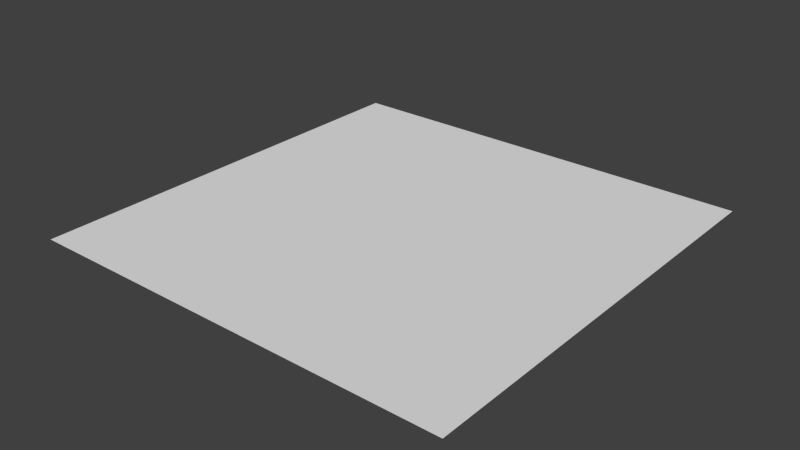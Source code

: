 # Source: carpetTile.blend  (saved by Blender 2.71.0; exported with 4.5.12 LTS)
import bpy
from mathutils import Matrix  # noqa: F401  (used for matrix-valued properties, if any)

bpy.ops.wm.read_factory_settings(use_empty=True)
scene = bpy.context.scene
scene.name = 'Scene'

# ---- collections
col_collection_1 = bpy.data.collections.new('Collection 1'); scene.collection.children.link(col_collection_1)

# ---- world
world_world = bpy.data.worlds.new('World'); scene.world = world_world
world_world.color = (0.05088, 0.05088, 0.05088)
world_world.use_sun_shadow = False
world_world.sun_shadow_jitter_overblur = 0.0
world_world.cycles.sampling_method = 'MANUAL'
world_world.cycles.sample_map_resolution = 256

# ---- meshes
me_plane = bpy.data.meshes.new('Plane')
me_plane.from_pydata([(-1.0, -1.0, 0.0), (1.0, -1.0, 0.0), (-1.0, 1.0, 0.0), (1.0, 1.0, 0.0)], [], [(0, 1, 3, 2)])
_uv = me_plane.uv_layers.new(name='UVMap')
_uv.uv.foreach_set('vector', [1.49e-07, 1.0, 0.0, 1.49e-07, 0.8394, 0.0, 0.8394, 1.0])
me_plane.use_remesh_preserve_volume = False
me_plane.use_remesh_preserve_attributes = False
me_plane.use_mirror_vertex_groups = False
me_plane.update()

# ---- objects
ob_plane = bpy.data.objects.new('Plane', me_plane)

# ---- transforms, parenting, visibility, modifiers, constraints
ob_plane.location = (0.0, 0.0, 0.5069)
ob_plane.lineart.crease_threshold = 0.0

# ---- collection membership
col_collection_1.objects.link(ob_plane)

# ---- scene / render settings (as saved in the file)
scene.frame_start = 1; scene.frame_end = 250; scene.frame_set(1)
scene.render.engine = 'BLENDER_EEVEE_NEXT'
scene.render.resolution_percentage = 50
scene.render.dither_intensity = 0.0
scene.cycles.use_denoising = False
scene.cycles.samples = 10
scene.cycles.sampling_pattern = 'TABULATED_SOBOL'
scene.cycles.light_sampling_threshold = 0.0
scene.cycles.use_adaptive_sampling = False
scene.cycles.use_light_tree = False
scene.cycles.blur_glossy = 0.0
scene.cycles.volume_bounces = 1
scene.cycles.pixel_filter_type = 'GAUSSIAN'
scene.cycles.sample_clamp_indirect = 0.0
scene.view_settings.view_transform = 'Standard'
bpy.context.view_layer.update()

# ---- added for rendering (the .blend has no active camera and no usable light): camera, sun
cam_auto = bpy.data.cameras.new('AutoCamera')
cam_auto.lens = 50.0
cam_auto.sensor_width = 36.0
cam_auto.clip_end = 1000.0
ob_auto_camera = bpy.data.objects.new('AutoCamera', cam_auto)
scene.collection.objects.link(ob_auto_camera)
ob_auto_camera.location = (2.61693, -3.14032, 2.60047)
ob_auto_camera.rotation_euler = (1.09748, -7.21219e-08, 0.694738)
scene.camera = ob_auto_camera
light_auto_sun = bpy.data.lights.new('AutoSun', 'SUN')
light_auto_sun.energy = 3.0
light_auto_sun.angle = 0.0523599
ob_auto_sun = bpy.data.objects.new('AutoSun', light_auto_sun)
scene.collection.objects.link(ob_auto_sun)
ob_auto_sun.rotation_euler = (0.872665, 0.174533, 0.523599)
bpy.context.view_layer.update()
